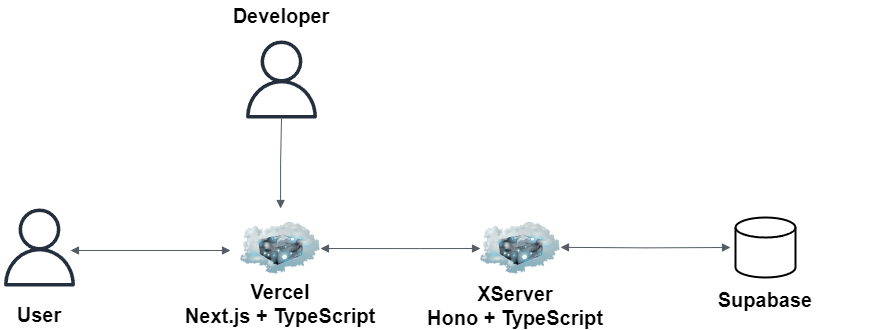

The diagram above was exported from draw.io. Its source (the exported page's mxGraphModel, read from the mxfile embedded in the PNG):
<mxGraphModel dx="1653" dy="1105" grid="1" gridSize="10" guides="1" tooltips="1" connect="1" arrows="1" fold="1" page="1" pageScale="1" pageWidth="1169" pageHeight="827" math="0" shadow="0">
  <root>
    <mxCell id="0" />
    <mxCell id="1" parent="0" />
    <mxCell id="LmwXVnbo1ZIRj2AUYZ9V-1" value="" style="sketch=0;outlineConnect=0;fontColor=#232F3E;gradientColor=none;fillColor=#232F3D;strokeColor=none;dashed=0;verticalLabelPosition=bottom;verticalAlign=top;align=center;html=1;fontSize=12;fontStyle=0;aspect=fixed;pointerEvents=1;shape=mxgraph.aws4.user;" vertex="1" parent="1">
      <mxGeometry x="90" y="308" width="78" height="78" as="geometry" />
    </mxCell>
    <mxCell id="LmwXVnbo1ZIRj2AUYZ9V-2" value="" style="image;html=1;image=img/lib/clip_art/networking/Cloud_Server_128x128.png" vertex="1" parent="1">
      <mxGeometry x="330" y="308" width="80" height="80" as="geometry" />
    </mxCell>
    <mxCell id="LmwXVnbo1ZIRj2AUYZ9V-4" value="" style="image;html=1;image=img/lib/clip_art/networking/Cloud_Server_128x128.png" vertex="1" parent="1">
      <mxGeometry x="570" y="308" width="80" height="80" as="geometry" />
    </mxCell>
    <mxCell id="LmwXVnbo1ZIRj2AUYZ9V-6" value="" style="edgeStyle=orthogonalEdgeStyle;html=1;endArrow=block;elbow=vertical;startArrow=block;startFill=1;endFill=1;strokeColor=#545B64;rounded=0;entryX=0;entryY=0.5;entryDx=0;entryDy=0;exitX=1;exitY=0.5;exitDx=0;exitDy=0;" edge="1" parent="1" source="LmwXVnbo1ZIRj2AUYZ9V-2" target="LmwXVnbo1ZIRj2AUYZ9V-4">
      <mxGeometry width="100" relative="1" as="geometry">
        <mxPoint x="470" y="340" as="sourcePoint" />
        <mxPoint x="340" y="358" as="targetPoint" />
        <Array as="points">
          <mxPoint x="510" y="348" />
          <mxPoint x="510" y="348" />
        </Array>
      </mxGeometry>
    </mxCell>
    <mxCell id="LmwXVnbo1ZIRj2AUYZ9V-10" value="&lt;font style=&quot;font-size: 20px;&quot;&gt;&lt;b&gt;User&lt;/b&gt;&lt;/font&gt;" style="text;html=1;align=center;verticalAlign=middle;whiteSpace=wrap;rounded=0;" vertex="1" parent="1">
      <mxGeometry x="99" y="399" width="60" height="30" as="geometry" />
    </mxCell>
    <mxCell id="LmwXVnbo1ZIRj2AUYZ9V-11" value="&lt;font style=&quot;font-size: 20px;&quot;&gt;&lt;b&gt;Vercel&lt;/b&gt;&lt;/font&gt;&lt;div&gt;&lt;font style=&quot;font-size: 20px;&quot;&gt;&lt;b&gt;Next.js + TypeScript&lt;/b&gt;&lt;/font&gt;&lt;/div&gt;" style="text;html=1;align=center;verticalAlign=middle;whiteSpace=wrap;rounded=0;" vertex="1" parent="1">
      <mxGeometry x="265" y="388" width="210" height="30" as="geometry" />
    </mxCell>
    <mxCell id="LmwXVnbo1ZIRj2AUYZ9V-12" value="&lt;span style=&quot;font-size: 20px;&quot;&gt;&lt;b&gt;XServer&lt;/b&gt;&lt;/span&gt;&lt;div&gt;&lt;span style=&quot;font-size: 20px;&quot;&gt;&lt;b&gt;Hono + TypeScript&lt;/b&gt;&lt;/span&gt;&lt;/div&gt;" style="text;html=1;align=center;verticalAlign=middle;whiteSpace=wrap;rounded=0;" vertex="1" parent="1">
      <mxGeometry x="500" y="390" width="210" height="30" as="geometry" />
    </mxCell>
    <mxCell id="LmwXVnbo1ZIRj2AUYZ9V-13" value="&lt;span style=&quot;font-size: 20px;&quot;&gt;&lt;b&gt;Supabase&lt;/b&gt;&lt;/span&gt;" style="text;html=1;align=center;verticalAlign=middle;whiteSpace=wrap;rounded=0;" vertex="1" parent="1">
      <mxGeometry x="750" y="384" width="210" height="30" as="geometry" />
    </mxCell>
    <mxCell id="LmwXVnbo1ZIRj2AUYZ9V-14" value="" style="strokeWidth=2;html=1;shape=mxgraph.flowchart.database;whiteSpace=wrap;" vertex="1" parent="1">
      <mxGeometry x="825" y="317" width="60" height="60" as="geometry" />
    </mxCell>
    <mxCell id="LmwXVnbo1ZIRj2AUYZ9V-16" value="" style="edgeStyle=orthogonalEdgeStyle;html=1;endArrow=block;elbow=vertical;startArrow=block;startFill=1;endFill=1;strokeColor=#545B64;rounded=0;" edge="1" parent="1">
      <mxGeometry width="100" relative="1" as="geometry">
        <mxPoint x="650" y="346.84000000000003" as="sourcePoint" />
        <mxPoint x="820" y="347" as="targetPoint" />
      </mxGeometry>
    </mxCell>
    <mxCell id="LmwXVnbo1ZIRj2AUYZ9V-17" value="" style="sketch=0;outlineConnect=0;fontColor=#232F3E;gradientColor=none;fillColor=#232F3D;strokeColor=none;dashed=0;verticalLabelPosition=bottom;verticalAlign=top;align=center;html=1;fontSize=12;fontStyle=0;aspect=fixed;pointerEvents=1;shape=mxgraph.aws4.user;" vertex="1" parent="1">
      <mxGeometry x="332" y="140" width="78" height="78" as="geometry" />
    </mxCell>
    <mxCell id="LmwXVnbo1ZIRj2AUYZ9V-18" value="&lt;font style=&quot;font-size: 20px;&quot;&gt;&lt;b&gt;Developer&lt;/b&gt;&lt;/font&gt;" style="text;html=1;align=center;verticalAlign=middle;whiteSpace=wrap;rounded=0;" vertex="1" parent="1">
      <mxGeometry x="341" y="100" width="60" height="30" as="geometry" />
    </mxCell>
    <mxCell id="LmwXVnbo1ZIRj2AUYZ9V-19" value="" style="edgeStyle=orthogonalEdgeStyle;html=1;endArrow=none;elbow=vertical;startArrow=block;startFill=1;strokeColor=#545B64;rounded=0;" edge="1" parent="1" source="LmwXVnbo1ZIRj2AUYZ9V-2" target="LmwXVnbo1ZIRj2AUYZ9V-17">
      <mxGeometry width="100" relative="1" as="geometry">
        <mxPoint x="80" y="290" as="sourcePoint" />
        <mxPoint x="180" y="290" as="targetPoint" />
      </mxGeometry>
    </mxCell>
    <mxCell id="LmwXVnbo1ZIRj2AUYZ9V-20" value="" style="edgeStyle=orthogonalEdgeStyle;html=1;endArrow=block;elbow=vertical;startArrow=block;startFill=1;endFill=1;strokeColor=#545B64;rounded=0;" edge="1" parent="1">
      <mxGeometry width="100" relative="1" as="geometry">
        <mxPoint x="160" y="350" as="sourcePoint" />
        <mxPoint x="320" y="350" as="targetPoint" />
      </mxGeometry>
    </mxCell>
  </root>
</mxGraphModel>